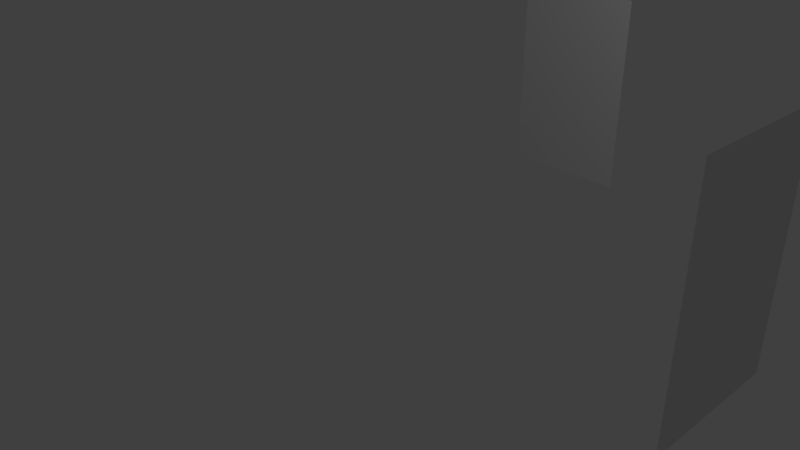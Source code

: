 # Source: model.blend  (saved by Blender 2.78.0; exported with 4.5.12 LTS)
import bpy
from mathutils import Matrix  # noqa: F401  (used for matrix-valued properties, if any)

bpy.ops.wm.read_factory_settings(use_empty=True)
scene = bpy.context.scene
scene.name = 'Scene'

# ---- collections
col_collection_1 = bpy.data.collections.new('Collection 1'); scene.collection.children.link(col_collection_1)

# ---- materials (node trees are filled in below, after node groups)
mat_material_001 = bpy.data.materials.new('Material.001')
mat_material_001.alpha_threshold = 0.0
mat_material_001.use_transparent_shadow = False
mat_material_001.roughness = 0.5

# ---- material node trees

# ---- world
world_world = bpy.data.worlds.new('World'); scene.world = world_world
world_world.color = (0.05088, 0.05088, 0.05088)
world_world.use_sun_shadow = False
world_world.sun_shadow_jitter_overblur = 0.0
world_world.cycles.sampling_method = 'MANUAL'

# ---- cameras
cam_camera = bpy.data.cameras.new('Camera')
cam_camera.clip_end = 100.0
cam_camera.lens = 35.0
cam_camera.sensor_width = 32.0
cam_camera.sensor_height = 18.0
cam_camera.ortho_scale = 7.314
cam_camera.dof.focus_distance = 0.0
cam_camera.dof.aperture_fstop = 128.0

# ---- lights
light_lamp = bpy.data.lights.new('Lamp', 'POINT')
light_lamp.transmission_factor = 0.0
light_lamp.cutoff_distance = 30.0
light_lamp.energy = 100.0
light_lamp.shadow_buffer_clip_start = 1.001
light_lamp.shadow_soft_size = 0.1
light_lamp.shadow_maximum_resolution = 0.006
light_lamp.use_absolute_resolution = True

# ---- meshes
me_plane_001 = bpy.data.meshes.new('Plane.001')
me_plane_001.from_pydata([(-0.6951, -1.39, 0.0), (0.6951, -1.39, 0.0), (-0.6951, 1.39, 0.0), (0.6951, 1.39, 0.0)], [], [(0, 1, 3, 2)])
_uv = me_plane_001.uv_layers.new(name='UVMap')
_uv.uv.foreach_set('vector', [-0.003499, 0.00193, 1.003, 0.00193, 1.003, 1.005, -0.003499, 1.005])
me_plane_001.materials.append(mat_material_001)
me_plane_001.use_remesh_preserve_volume = False
me_plane_001.use_remesh_preserve_attributes = False
me_plane_001.use_mirror_vertex_groups = False
me_plane_001.update()
me_plane = bpy.data.meshes.new('Plane')
me_plane.from_pydata([(-0.6951, -1.39, 0.0), (0.6951, -1.39, 0.0), (-0.6951, 1.39, 0.0), (0.6951, 1.39, 0.0)], [], [(0, 1, 3, 2)])
_uv = me_plane.uv_layers.new(name='UVMap')
_uv.uv.foreach_set('vector', [-0.003499, 0.00193, 1.003, 0.00193, 1.003, 1.005, -0.003499, 1.005])
me_plane.materials.append(mat_material_001)
me_plane.use_remesh_preserve_volume = False
me_plane.use_remesh_preserve_attributes = False
me_plane.use_mirror_vertex_groups = False
me_plane.update()

# ---- objects
ob_plane_001 = bpy.data.objects.new('Plane.001', me_plane_001)
ob_plane = bpy.data.objects.new('Plane', me_plane)
ob_lamp = bpy.data.objects.new('Lamp', light_lamp)
ob_camera = bpy.data.objects.new('Camera', cam_camera)

# ---- transforms, parenting, visibility, modifiers, constraints
ob_plane_001.location = (4.767, -0.05714, 1.626)
ob_plane_001.rotation_euler = (1.569, 6.949e-18, -1.571)
ob_plane_001.scale = (1.292, 1.0, 1.0)
ob_plane_001.hide_select = True
ob_plane_001.lineart.crease_threshold = 0.0
ob_plane.location = (0.0, 4.037, 1.378)
ob_plane.rotation_euler = (1.569, 6.949e-18, -1.088e-19)
ob_plane.scale = (1.292, 1.0, 1.0)
ob_plane.hide_select = True
ob_plane.lineart.crease_threshold = 0.0
ob_lamp.location = (4.076, 1.005, 5.904)
ob_lamp.rotation_euler = (0.6503, 0.05522, 1.866)
ob_lamp.lock_rotations_4d = False
ob_lamp.empty_display_type = 'ARROWS'
ob_lamp.color = (0.0, 0.0, 0.0, 0.0)
ob_lamp.lineart.crease_threshold = 0.0
ob_camera.location = (7.481, -6.508, 5.344)
ob_camera.rotation_euler = (1.109, 0.0, 0.8149)
ob_camera.lock_rotations_4d = False
ob_camera.empty_display_type = 'ARROWS'
ob_camera.color = (0.0, 0.0, 0.0, 0.0)
ob_camera.display_type = 'WIRE'
ob_camera.lineart.crease_threshold = 0.0

# ---- collection membership
col_collection_1.objects.link(ob_plane_001)
col_collection_1.objects.link(ob_plane)
col_collection_1.objects.link(ob_lamp)
col_collection_1.objects.link(ob_camera)

# ---- scene / render settings (as saved in the file)
scene.camera = ob_camera
scene.frame_start = 1; scene.frame_end = 250; scene.frame_set(1)
scene.render.engine = 'BLENDER_EEVEE_NEXT'
scene.render.resolution_percentage = 50
scene.render.dither_intensity = 0.0
scene.cycles.use_denoising = False
scene.cycles.samples = 128
scene.cycles.sampling_pattern = 'TABULATED_SOBOL'
scene.cycles.light_sampling_threshold = 0.0
scene.cycles.use_adaptive_sampling = False
scene.cycles.use_light_tree = False
scene.cycles.blur_glossy = 0.0
scene.cycles.sample_clamp_indirect = 0.0
scene.view_settings.view_transform = 'Standard'
bpy.context.view_layer.update()
